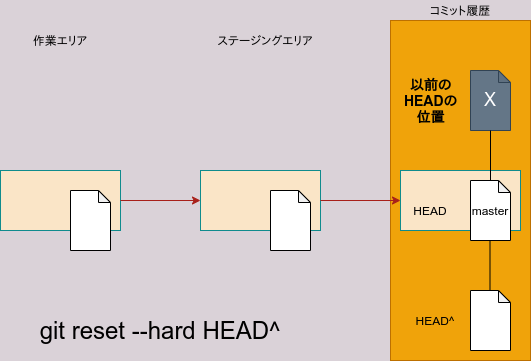

The diagram above was exported from draw.io. Its source (the exported page's mxGraphModel, read from the mxfile embedded in the PNG):
<mxGraphModel dx="565" dy="396" grid="1" gridSize="10" guides="1" tooltips="1" connect="1" arrows="1" fold="1" page="1" pageScale="1" pageWidth="827" pageHeight="1169" background="#DAD2D8" math="0" shadow="0">
  <root>
    <mxCell id="0" />
    <mxCell id="1" parent="0" />
    <mxCell id="19" value="" style="rounded=0;whiteSpace=wrap;html=1;fillColor=#f0a30a;strokeColor=#BD7000;fontColor=#ffffff;" parent="1" vertex="1">
      <mxGeometry x="470" y="40" width="140" height="340" as="geometry" />
    </mxCell>
    <mxCell id="2" value="" style="rounded=0;whiteSpace=wrap;html=1;sketch=0;strokeColor=#0F8B8D;fillColor=#FAE5C7;fontColor=#143642;" parent="1" vertex="1">
      <mxGeometry x="80" y="190" width="120" height="60" as="geometry" />
    </mxCell>
    <mxCell id="3" value="" style="rounded=0;whiteSpace=wrap;html=1;sketch=0;strokeColor=#0F8B8D;fillColor=#FAE5C7;fontColor=#143642;align=left;" parent="1" vertex="1">
      <mxGeometry x="280" y="190" width="120" height="60" as="geometry" />
    </mxCell>
    <mxCell id="4" value="" style="rounded=0;whiteSpace=wrap;html=1;sketch=0;strokeColor=#0F8B8D;fillColor=#FAE5C7;fontColor=#143642;align=left;" parent="1" vertex="1">
      <mxGeometry x="480" y="190" width="120" height="60" as="geometry" />
    </mxCell>
    <mxCell id="5" value="" style="endArrow=classic;html=1;strokeColor=#A8201A;fillColor=#FAE5C7;fontColor=#143642;exitX=1;exitY=0.5;exitDx=0;exitDy=0;entryX=0;entryY=0.5;entryDx=0;entryDy=0;" parent="1" source="2" target="3" edge="1">
      <mxGeometry width="50" height="50" relative="1" as="geometry">
        <mxPoint x="310" y="210" as="sourcePoint" />
        <mxPoint x="360" y="160" as="targetPoint" />
      </mxGeometry>
    </mxCell>
    <mxCell id="7" value="" style="endArrow=classic;html=1;strokeColor=#A8201A;fillColor=#FAE5C7;fontColor=#143642;entryX=0;entryY=0.5;entryDx=0;entryDy=0;exitX=1;exitY=0.5;exitDx=0;exitDy=0;" parent="1" source="3" target="4" edge="1">
      <mxGeometry width="50" height="50" relative="1" as="geometry">
        <mxPoint x="310" y="200" as="sourcePoint" />
        <mxPoint x="360" y="150" as="targetPoint" />
      </mxGeometry>
    </mxCell>
    <mxCell id="11" value="" style="shape=note;whiteSpace=wrap;html=1;backgroundOutline=1;darkOpacity=0.05;size=12;" parent="1" vertex="1">
      <mxGeometry x="150" y="210" width="40" height="60" as="geometry" />
    </mxCell>
    <mxCell id="12" value="" style="shape=note;whiteSpace=wrap;html=1;backgroundOutline=1;darkOpacity=0.05;size=12;" parent="1" vertex="1">
      <mxGeometry x="350" y="210" width="40" height="60" as="geometry" />
    </mxCell>
    <mxCell id="13" value="&lt;font style=&quot;font-size: 18px&quot;&gt;X&lt;/font&gt;" style="shape=note;whiteSpace=wrap;html=1;backgroundOutline=1;darkOpacity=0.05;size=12;fillColor=#647687;strokeColor=#314354;fontColor=#ffffff;" parent="1" vertex="1">
      <mxGeometry x="550" y="90" width="40" height="60" as="geometry" />
    </mxCell>
    <mxCell id="14" value="master" style="shape=note;whiteSpace=wrap;html=1;backgroundOutline=1;darkOpacity=0.05;size=12;" parent="1" vertex="1">
      <mxGeometry x="550" y="200" width="40" height="60" as="geometry" />
    </mxCell>
    <mxCell id="15" value="" style="shape=note;whiteSpace=wrap;html=1;backgroundOutline=1;darkOpacity=0.05;size=12;" parent="1" vertex="1">
      <mxGeometry x="550" y="310" width="40" height="60" as="geometry" />
    </mxCell>
    <mxCell id="16" value="" style="endArrow=none;html=1;entryX=0.5;entryY=1;entryDx=0;entryDy=0;entryPerimeter=0;exitX=0.5;exitY=0;exitDx=0;exitDy=0;exitPerimeter=0;strokeColor=#000000;" parent="1" source="14" target="13" edge="1">
      <mxGeometry width="50" height="50" relative="1" as="geometry">
        <mxPoint x="320" y="210" as="sourcePoint" />
        <mxPoint x="370" y="160" as="targetPoint" />
      </mxGeometry>
    </mxCell>
    <mxCell id="17" value="" style="endArrow=none;html=1;entryX=0.5;entryY=1;entryDx=0;entryDy=0;entryPerimeter=0;exitX=0.5;exitY=0;exitDx=0;exitDy=0;exitPerimeter=0;strokeColor=#000000;" parent="1" edge="1">
      <mxGeometry width="50" height="50" relative="1" as="geometry">
        <mxPoint x="569.5" y="310" as="sourcePoint" />
        <mxPoint x="569.5" y="260" as="targetPoint" />
      </mxGeometry>
    </mxCell>
    <mxCell id="20" value="&lt;font color=&quot;#000000&quot;&gt;ステージングエリア&lt;/font&gt;" style="text;html=1;strokeColor=none;fillColor=none;align=center;verticalAlign=middle;whiteSpace=wrap;rounded=0;" parent="1" vertex="1">
      <mxGeometry x="290" y="50" width="110" height="20" as="geometry" />
    </mxCell>
    <mxCell id="21" value="&lt;font color=&quot;#000000&quot;&gt;作業エリア&lt;/font&gt;" style="text;html=1;strokeColor=none;fillColor=none;align=center;verticalAlign=middle;whiteSpace=wrap;rounded=0;" parent="1" vertex="1">
      <mxGeometry x="85" y="50" width="110" height="20" as="geometry" />
    </mxCell>
    <mxCell id="25" value="&lt;font color=&quot;#000000&quot;&gt;コミット履歴&lt;/font&gt;" style="text;html=1;strokeColor=none;fillColor=none;align=center;verticalAlign=middle;whiteSpace=wrap;rounded=0;" parent="1" vertex="1">
      <mxGeometry x="500" y="20" width="80" height="20" as="geometry" />
    </mxCell>
    <mxCell id="27" value="&lt;font color=&quot;#000000&quot;&gt;HEAD&lt;/font&gt;" style="text;html=1;strokeColor=none;fillColor=none;align=center;verticalAlign=middle;whiteSpace=wrap;rounded=0;" parent="1" vertex="1">
      <mxGeometry x="490" y="220" width="40" height="20" as="geometry" />
    </mxCell>
    <mxCell id="28" value="&lt;font color=&quot;#000000&quot;&gt;HEAD^&lt;/font&gt;" style="text;html=1;strokeColor=none;fillColor=none;align=center;verticalAlign=middle;whiteSpace=wrap;rounded=0;" parent="1" vertex="1">
      <mxGeometry x="490" y="330" width="50" height="20" as="geometry" />
    </mxCell>
    <mxCell id="29" value="&lt;font style=&quot;font-size: 14px&quot;&gt;&lt;b&gt;以前のHEADの位置&lt;/b&gt;&lt;/font&gt;" style="text;html=1;strokeColor=none;fillColor=none;align=center;verticalAlign=middle;whiteSpace=wrap;rounded=0;" parent="1" vertex="1">
      <mxGeometry x="477.5" y="90" width="65" height="60" as="geometry" />
    </mxCell>
    <mxCell id="30" value="&lt;font color=&quot;#000000&quot; style=&quot;font-size: 24px&quot;&gt;git reset --hard HEAD^&lt;/font&gt;" style="text;html=1;strokeColor=none;fillColor=none;align=center;verticalAlign=middle;whiteSpace=wrap;rounded=0;" parent="1" vertex="1">
      <mxGeometry x="100" y="340" width="280" height="20" as="geometry" />
    </mxCell>
  </root>
</mxGraphModel>